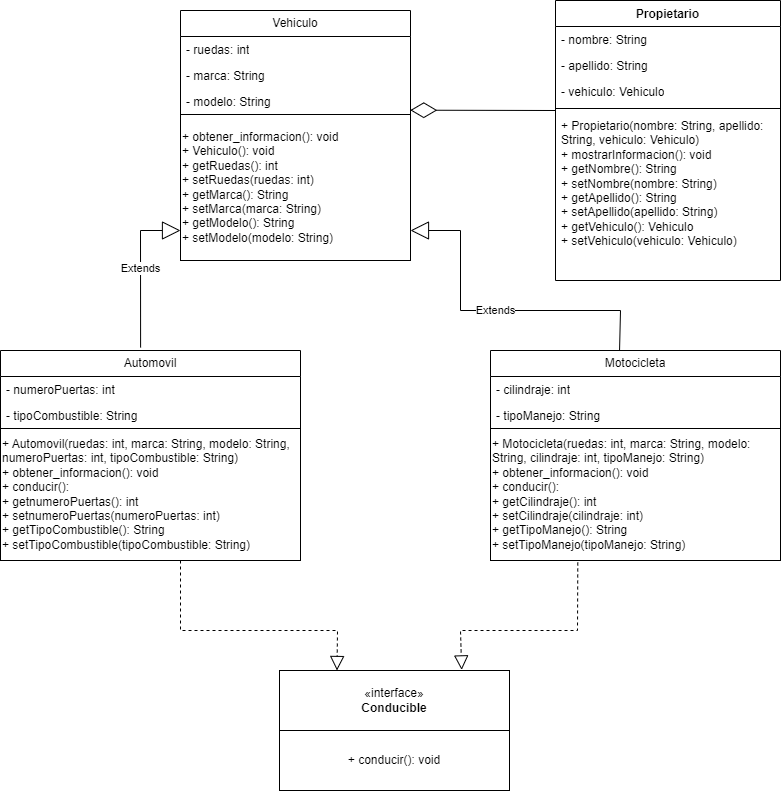

The diagram above was exported from draw.io. Its source (the exported page's mxGraphModel, read from the mxfile embedded in the PNG):
<mxGraphModel dx="1465" dy="688" grid="1" gridSize="10" guides="1" tooltips="1" connect="1" arrows="1" fold="1" page="1" pageScale="1" pageWidth="827" pageHeight="1169" math="0" shadow="0">
  <root>
    <mxCell id="0" />
    <mxCell id="1" parent="0" />
    <mxCell id="BB3tjexhf8sfTly4WhzN-1" value="Vehiculo" style="swimlane;fontStyle=0;childLayout=stackLayout;horizontal=1;startSize=26;fillColor=none;horizontalStack=0;resizeParent=1;resizeParentMax=0;resizeLast=0;collapsible=1;marginBottom=0;whiteSpace=wrap;html=1;" vertex="1" parent="1">
      <mxGeometry x="200" y="20" width="230" height="250" as="geometry" />
    </mxCell>
    <mxCell id="BB3tjexhf8sfTly4WhzN-2" value="- ruedas: int" style="text;strokeColor=none;fillColor=none;align=left;verticalAlign=top;spacingLeft=4;spacingRight=4;overflow=hidden;rotatable=0;points=[[0,0.5],[1,0.5]];portConstraint=eastwest;whiteSpace=wrap;html=1;" vertex="1" parent="BB3tjexhf8sfTly4WhzN-1">
      <mxGeometry y="26" width="230" height="26" as="geometry" />
    </mxCell>
    <mxCell id="BB3tjexhf8sfTly4WhzN-3" value="- marca: String" style="text;strokeColor=none;fillColor=none;align=left;verticalAlign=top;spacingLeft=4;spacingRight=4;overflow=hidden;rotatable=0;points=[[0,0.5],[1,0.5]];portConstraint=eastwest;whiteSpace=wrap;html=1;" vertex="1" parent="BB3tjexhf8sfTly4WhzN-1">
      <mxGeometry y="52" width="230" height="26" as="geometry" />
    </mxCell>
    <mxCell id="BB3tjexhf8sfTly4WhzN-4" value="- modelo: String" style="text;strokeColor=none;fillColor=none;align=left;verticalAlign=top;spacingLeft=4;spacingRight=4;overflow=hidden;rotatable=0;points=[[0,0.5],[1,0.5]];portConstraint=eastwest;whiteSpace=wrap;html=1;" vertex="1" parent="BB3tjexhf8sfTly4WhzN-1">
      <mxGeometry y="78" width="230" height="26" as="geometry" />
    </mxCell>
    <mxCell id="BB3tjexhf8sfTly4WhzN-10" value="+ obtener_informacion(): void&lt;br&gt;+ Vehiculo(): void&lt;br&gt;+ getRuedas(): int&lt;br&gt;+ setRuedas(ruedas: int)&lt;br&gt;+ getMarca(): String&lt;br&gt;+ setMarca(marca: String)&lt;br&gt;+ getModelo(): String&lt;br&gt;+ setModelo(modelo: String)" style="html=1;whiteSpace=wrap;align=left;" vertex="1" parent="BB3tjexhf8sfTly4WhzN-1">
      <mxGeometry y="104" width="230" height="146" as="geometry" />
    </mxCell>
    <mxCell id="BB3tjexhf8sfTly4WhzN-11" value="Motocicleta" style="swimlane;fontStyle=0;childLayout=stackLayout;horizontal=1;startSize=26;fillColor=none;horizontalStack=0;resizeParent=1;resizeParentMax=0;resizeLast=0;collapsible=1;marginBottom=0;whiteSpace=wrap;html=1;" vertex="1" parent="1">
      <mxGeometry x="510" y="360" width="290" height="210" as="geometry" />
    </mxCell>
    <mxCell id="BB3tjexhf8sfTly4WhzN-12" value="- cilindraje: int" style="text;strokeColor=none;fillColor=none;align=left;verticalAlign=top;spacingLeft=4;spacingRight=4;overflow=hidden;rotatable=0;points=[[0,0.5],[1,0.5]];portConstraint=eastwest;whiteSpace=wrap;html=1;" vertex="1" parent="BB3tjexhf8sfTly4WhzN-11">
      <mxGeometry y="26" width="290" height="26" as="geometry" />
    </mxCell>
    <mxCell id="BB3tjexhf8sfTly4WhzN-14" value="- tipoManejo: String" style="text;strokeColor=none;fillColor=none;align=left;verticalAlign=top;spacingLeft=4;spacingRight=4;overflow=hidden;rotatable=0;points=[[0,0.5],[1,0.5]];portConstraint=eastwest;whiteSpace=wrap;html=1;" vertex="1" parent="BB3tjexhf8sfTly4WhzN-11">
      <mxGeometry y="52" width="290" height="26" as="geometry" />
    </mxCell>
    <mxCell id="BB3tjexhf8sfTly4WhzN-15" value="+ Motocicleta(ruedas: int, marca: String, modelo: String, cilindraje: int, tipoManejo: String)&lt;br&gt;+ obtener_informacion(): void&lt;br&gt;+ conducir():&lt;br&gt;+ getCilindraje(): int&lt;br&gt;+ setCilindraje(cilindraje: int)&lt;br&gt;+ getTipoManejo(): String&lt;br&gt;+ setTipoManejo(tipoManejo: String)" style="html=1;whiteSpace=wrap;align=left;" vertex="1" parent="BB3tjexhf8sfTly4WhzN-11">
      <mxGeometry y="78" width="290" height="132" as="geometry" />
    </mxCell>
    <mxCell id="BB3tjexhf8sfTly4WhzN-16" value="Automovil" style="swimlane;fontStyle=0;childLayout=stackLayout;horizontal=1;startSize=26;fillColor=none;horizontalStack=0;resizeParent=1;resizeParentMax=0;resizeLast=0;collapsible=1;marginBottom=0;whiteSpace=wrap;html=1;" vertex="1" parent="1">
      <mxGeometry x="20" y="360" width="300" height="210" as="geometry" />
    </mxCell>
    <mxCell id="BB3tjexhf8sfTly4WhzN-17" value="- numeroPuertas: int" style="text;strokeColor=none;fillColor=none;align=left;verticalAlign=top;spacingLeft=4;spacingRight=4;overflow=hidden;rotatable=0;points=[[0,0.5],[1,0.5]];portConstraint=eastwest;whiteSpace=wrap;html=1;" vertex="1" parent="BB3tjexhf8sfTly4WhzN-16">
      <mxGeometry y="26" width="300" height="26" as="geometry" />
    </mxCell>
    <mxCell id="BB3tjexhf8sfTly4WhzN-21" value="- tipoCombustible: String" style="text;strokeColor=none;fillColor=none;align=left;verticalAlign=top;spacingLeft=4;spacingRight=4;overflow=hidden;rotatable=0;points=[[0,0.5],[1,0.5]];portConstraint=eastwest;whiteSpace=wrap;html=1;" vertex="1" parent="BB3tjexhf8sfTly4WhzN-16">
      <mxGeometry y="52" width="300" height="26" as="geometry" />
    </mxCell>
    <mxCell id="BB3tjexhf8sfTly4WhzN-20" value="+ Automovil(ruedas: int, marca: String, modelo: String, numeroPuertas: int, tipoCombustible: String)&lt;br style=&quot;border-color: var(--border-color);&quot;&gt;+ obtener_informacion(): void&lt;br&gt;+ conducir():&lt;br&gt;+ getnumeroPuertas(): int&lt;br&gt;+ setnumeroPuertas(numeroPuertas: int)&lt;br&gt;+ getTipoCombustible(): String&lt;br&gt;+ setTipoCombustible(tipoCombustible: String)" style="html=1;whiteSpace=wrap;align=left;" vertex="1" parent="BB3tjexhf8sfTly4WhzN-16">
      <mxGeometry y="78" width="300" height="132" as="geometry" />
    </mxCell>
    <mxCell id="BB3tjexhf8sfTly4WhzN-22" value="Extends" style="endArrow=block;endSize=16;endFill=0;html=1;rounded=0;exitX=0.445;exitY=0;exitDx=0;exitDy=0;exitPerimeter=0;" edge="1" parent="1" source="BB3tjexhf8sfTly4WhzN-11">
      <mxGeometry width="160" relative="1" as="geometry">
        <mxPoint x="490" y="330" as="sourcePoint" />
        <mxPoint x="430" y="240" as="targetPoint" />
        <Array as="points">
          <mxPoint x="640" y="320" />
          <mxPoint x="480" y="320" />
          <mxPoint x="480" y="240" />
        </Array>
      </mxGeometry>
    </mxCell>
    <mxCell id="BB3tjexhf8sfTly4WhzN-23" value="Extends" style="endArrow=block;endSize=16;endFill=0;html=1;rounded=0;exitX=0.467;exitY=-0.014;exitDx=0;exitDy=0;exitPerimeter=0;" edge="1" parent="1" source="BB3tjexhf8sfTly4WhzN-16">
      <mxGeometry width="160" relative="1" as="geometry">
        <mxPoint x="110" y="250" as="sourcePoint" />
        <mxPoint x="200" y="240" as="targetPoint" />
        <Array as="points">
          <mxPoint x="160" y="240" />
        </Array>
      </mxGeometry>
    </mxCell>
    <mxCell id="BB3tjexhf8sfTly4WhzN-25" value="Propietario" style="swimlane;fontStyle=1;align=center;verticalAlign=top;childLayout=stackLayout;horizontal=1;startSize=26;horizontalStack=0;resizeParent=1;resizeParentMax=0;resizeLast=0;collapsible=1;marginBottom=0;whiteSpace=wrap;html=1;" vertex="1" parent="1">
      <mxGeometry x="575" y="10" width="225" height="280" as="geometry" />
    </mxCell>
    <mxCell id="BB3tjexhf8sfTly4WhzN-26" value="- nombre: String&lt;br&gt;" style="text;strokeColor=none;fillColor=none;align=left;verticalAlign=top;spacingLeft=4;spacingRight=4;overflow=hidden;rotatable=0;points=[[0,0.5],[1,0.5]];portConstraint=eastwest;whiteSpace=wrap;html=1;" vertex="1" parent="BB3tjexhf8sfTly4WhzN-25">
      <mxGeometry y="26" width="225" height="26" as="geometry" />
    </mxCell>
    <mxCell id="BB3tjexhf8sfTly4WhzN-30" value="- apellido: String" style="text;strokeColor=none;fillColor=none;align=left;verticalAlign=top;spacingLeft=4;spacingRight=4;overflow=hidden;rotatable=0;points=[[0,0.5],[1,0.5]];portConstraint=eastwest;whiteSpace=wrap;html=1;" vertex="1" parent="BB3tjexhf8sfTly4WhzN-25">
      <mxGeometry y="52" width="225" height="26" as="geometry" />
    </mxCell>
    <mxCell id="BB3tjexhf8sfTly4WhzN-29" value="- vehiculo: Vehiculo" style="text;strokeColor=none;fillColor=none;align=left;verticalAlign=top;spacingLeft=4;spacingRight=4;overflow=hidden;rotatable=0;points=[[0,0.5],[1,0.5]];portConstraint=eastwest;whiteSpace=wrap;html=1;" vertex="1" parent="BB3tjexhf8sfTly4WhzN-25">
      <mxGeometry y="78" width="225" height="26" as="geometry" />
    </mxCell>
    <mxCell id="BB3tjexhf8sfTly4WhzN-27" value="" style="line;strokeWidth=1;fillColor=none;align=left;verticalAlign=middle;spacingTop=-1;spacingLeft=3;spacingRight=3;rotatable=0;labelPosition=right;points=[];portConstraint=eastwest;strokeColor=inherit;" vertex="1" parent="BB3tjexhf8sfTly4WhzN-25">
      <mxGeometry y="104" width="225" height="8" as="geometry" />
    </mxCell>
    <mxCell id="BB3tjexhf8sfTly4WhzN-28" value="+&amp;nbsp;Propietario(nombre: String, apellido: String, vehiculo: Vehiculo)&lt;br&gt;+ mostrarInformacion(): void&lt;br&gt;+ getNombre(): String&lt;br&gt;+ setNombre(nombre: String)&lt;br&gt;+ getApellido(): String&lt;br&gt;+ setApellido(apellido: String)&lt;br&gt;+ getVehiculo(): Vehiculo&lt;br&gt;+ setVehiculo(vehiculo: Vehiculo)" style="text;strokeColor=none;fillColor=none;align=left;verticalAlign=top;spacingLeft=4;spacingRight=4;overflow=hidden;rotatable=0;points=[[0,0.5],[1,0.5]];portConstraint=eastwest;whiteSpace=wrap;html=1;" vertex="1" parent="BB3tjexhf8sfTly4WhzN-25">
      <mxGeometry y="112" width="225" height="168" as="geometry" />
    </mxCell>
    <mxCell id="BB3tjexhf8sfTly4WhzN-31" value="" style="endArrow=diamondThin;endFill=0;endSize=24;html=1;rounded=0;entryX=0.999;entryY=0.834;entryDx=0;entryDy=0;exitX=0;exitY=0.75;exitDx=0;exitDy=0;exitPerimeter=0;entryPerimeter=0;" edge="1" parent="1" source="BB3tjexhf8sfTly4WhzN-27" target="BB3tjexhf8sfTly4WhzN-4">
      <mxGeometry width="160" relative="1" as="geometry">
        <mxPoint x="560" y="90" as="sourcePoint" />
        <mxPoint x="650" y="130" as="targetPoint" />
      </mxGeometry>
    </mxCell>
    <mxCell id="BB3tjexhf8sfTly4WhzN-38" value="" style="group" vertex="1" connectable="0" parent="1">
      <mxGeometry x="299" y="680" width="230" height="120" as="geometry" />
    </mxCell>
    <mxCell id="BB3tjexhf8sfTly4WhzN-32" value="«interface»&lt;br&gt;&lt;b&gt;Conducible&lt;/b&gt;" style="html=1;whiteSpace=wrap;" vertex="1" parent="BB3tjexhf8sfTly4WhzN-38">
      <mxGeometry width="230" height="60" as="geometry" />
    </mxCell>
    <mxCell id="BB3tjexhf8sfTly4WhzN-37" value="+ conducir(): void" style="html=1;whiteSpace=wrap;" vertex="1" parent="BB3tjexhf8sfTly4WhzN-38">
      <mxGeometry y="60" width="230" height="60" as="geometry" />
    </mxCell>
    <mxCell id="BB3tjexhf8sfTly4WhzN-40" value="" style="endArrow=block;dashed=1;endFill=0;endSize=12;html=1;rounded=0;entryX=0.25;entryY=0;entryDx=0;entryDy=0;" edge="1" parent="1" target="BB3tjexhf8sfTly4WhzN-32">
      <mxGeometry width="160" relative="1" as="geometry">
        <mxPoint x="200" y="570" as="sourcePoint" />
        <mxPoint x="360" y="570" as="targetPoint" />
        <Array as="points">
          <mxPoint x="200" y="640" />
          <mxPoint x="357" y="640" />
        </Array>
      </mxGeometry>
    </mxCell>
    <mxCell id="BB3tjexhf8sfTly4WhzN-41" value="" style="endArrow=block;dashed=1;endFill=0;endSize=12;html=1;rounded=0;entryX=0.792;entryY=-0.01;entryDx=0;entryDy=0;exitX=0.301;exitY=1.015;exitDx=0;exitDy=0;exitPerimeter=0;entryPerimeter=0;" edge="1" parent="1" source="BB3tjexhf8sfTly4WhzN-15" target="BB3tjexhf8sfTly4WhzN-32">
      <mxGeometry width="160" relative="1" as="geometry">
        <mxPoint x="540" y="590" as="sourcePoint" />
        <mxPoint x="700" y="590" as="targetPoint" />
        <Array as="points">
          <mxPoint x="597" y="640" />
          <mxPoint x="480" y="640" />
        </Array>
      </mxGeometry>
    </mxCell>
  </root>
</mxGraphModel>